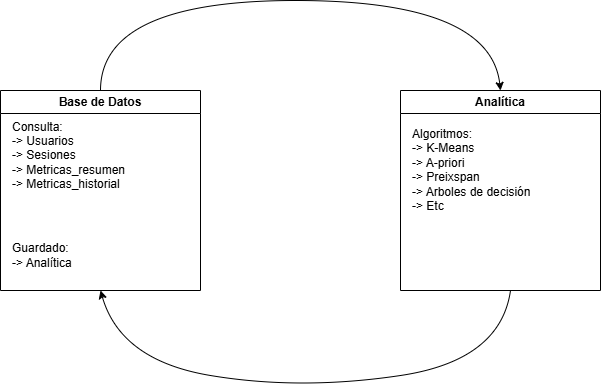

The diagram above was exported from draw.io. Its source (the exported page's mxGraphModel, read from the mxfile embedded in the PNG):
<mxGraphModel dx="1201" dy="657" grid="1" gridSize="10" guides="1" tooltips="1" connect="1" arrows="1" fold="1" page="1" pageScale="1" pageWidth="827" pageHeight="1169" math="0" shadow="0">
  <root>
    <mxCell id="0" />
    <mxCell id="1" parent="0" />
    <mxCell id="Lbbkk49vmao78eXV9nn0-1" parent="1" style="swimlane;whiteSpace=wrap;html=1;" value="Base de Datos" vertex="1">
      <mxGeometry height="200" width="200" x="100" y="250" as="geometry">
        <mxRectangle height="30" width="120" x="100" y="250" as="alternateBounds" />
      </mxGeometry>
    </mxCell>
    <mxCell id="Lbbkk49vmao78eXV9nn0-8" parent="Lbbkk49vmao78eXV9nn0-1" style="text;html=1;whiteSpace=wrap;strokeColor=none;fillColor=none;align=left;verticalAlign=middle;rounded=0;" value="Consulta:&lt;div&gt;-&amp;gt; Usuarios&lt;/div&gt;&lt;div&gt;-&amp;gt; Sesiones&lt;/div&gt;&lt;div&gt;-&amp;gt; Metricas_resumen&lt;/div&gt;&lt;div&gt;-&amp;gt; Metricas_historial&lt;/div&gt;" vertex="1">
      <mxGeometry height="30" width="190" x="10" y="50" as="geometry" />
    </mxCell>
    <mxCell id="Lbbkk49vmao78eXV9nn0-9" parent="Lbbkk49vmao78eXV9nn0-1" style="text;html=1;whiteSpace=wrap;strokeColor=none;fillColor=none;align=left;verticalAlign=middle;rounded=0;" value="&lt;div&gt;Guardado:&lt;/div&gt;&lt;div&gt;-&amp;gt; Analítica&lt;/div&gt;" vertex="1">
      <mxGeometry height="30" width="190" x="10" y="150" as="geometry" />
    </mxCell>
    <mxCell id="Lbbkk49vmao78eXV9nn0-2" parent="1" style="swimlane;whiteSpace=wrap;html=1;" value="Analítica" vertex="1">
      <mxGeometry height="200" width="200" x="500" y="250" as="geometry" />
    </mxCell>
    <mxCell id="Lbbkk49vmao78eXV9nn0-10" parent="Lbbkk49vmao78eXV9nn0-2" style="text;html=1;whiteSpace=wrap;strokeColor=none;fillColor=none;align=left;verticalAlign=top;rounded=0;" value="Algoritmos:&lt;div&gt;-&amp;gt; K-Means&lt;/div&gt;&lt;div&gt;-&amp;gt; A-priori&lt;/div&gt;&lt;div&gt;-&amp;gt; Preixspan&lt;/div&gt;&lt;div&gt;-&amp;gt; Arboles de decisión&lt;/div&gt;&lt;div&gt;-&amp;gt; Etc&lt;/div&gt;" vertex="1">
      <mxGeometry height="160" width="190" x="10" y="30" as="geometry" />
    </mxCell>
    <mxCell id="Lbbkk49vmao78eXV9nn0-3" edge="1" parent="1" source="Lbbkk49vmao78eXV9nn0-1" style="curved=1;endArrow=classic;html=1;rounded=0;exitX=0.5;exitY=0;exitDx=0;exitDy=0;entryX=0.5;entryY=0;entryDx=0;entryDy=0;" target="Lbbkk49vmao78eXV9nn0-2" value="">
      <mxGeometry height="50" relative="1" width="50" as="geometry">
        <Array as="points">
          <mxPoint x="200" y="160" />
          <mxPoint x="590" y="160" />
        </Array>
        <mxPoint x="390" y="370" as="sourcePoint" />
        <mxPoint x="440" y="320" as="targetPoint" />
      </mxGeometry>
    </mxCell>
    <mxCell id="Lbbkk49vmao78eXV9nn0-7" edge="1" parent="1" style="curved=1;endArrow=classic;html=1;rounded=0;entryX=0.5;entryY=1;entryDx=0;entryDy=0;" target="Lbbkk49vmao78eXV9nn0-1" value="">
      <mxGeometry height="50" relative="1" width="50" as="geometry">
        <Array as="points">
          <mxPoint x="600" y="520" />
          <mxPoint x="400" y="550" />
          <mxPoint x="220" y="520" />
        </Array>
        <mxPoint x="610" y="450" as="sourcePoint" />
        <mxPoint x="440" y="320" as="targetPoint" />
      </mxGeometry>
    </mxCell>
  </root>
</mxGraphModel>